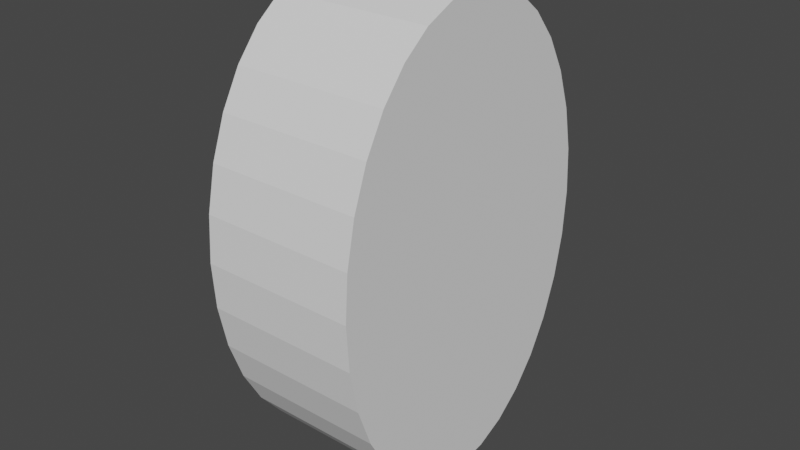# Source: ellipse.blend  (saved by Blender 2.92.15; exported with 4.5.12 LTS)
import bpy
from mathutils import Matrix  # noqa: F401  (used for matrix-valued properties, if any)

bpy.ops.wm.read_factory_settings(use_empty=True)
scene = bpy.context.scene
scene.name = 'Scene'

# ---- collections
col_collection = bpy.data.collections.new('Collection'); scene.collection.children.link(col_collection)

# ---- world
world_world = bpy.data.worlds.new('World'); scene.world = world_world
world_world.use_nodes = True; world_world.node_tree.nodes.clear()
_N = world_world.node_tree.nodes; _L = world_world.node_tree.links
n0 = _N.new('ShaderNodeOutputWorld'); n0.name = 'World Output'; n0.location = (300, 300)
n1 = _N.new('ShaderNodeBackground'); n1.name = 'Background'; n1.location = (10, 300)
n1.inputs[0].default_value = (0.05088, 0.05088, 0.05088, 1.0)
_L.new(n1.outputs[0], n0.inputs[0])
n0.is_active_output = True
world_world.color = (0.05088, 0.05088, 0.05088)
world_world.use_sun_shadow = False
world_world.sun_shadow_jitter_overblur = 0.0

# ---- meshes
me_circle = bpy.data.meshes.new('Circle')
me_circle.from_pydata([(6.563e-09, 0.05097, -0.025), (-0.01463, 0.04999, -0.025), (-0.0287, 0.04709, -0.025), (-0.04167, 0.04238, -0.025), (-0.05303, 0.03604, -0.025), (-0.06236, 0.02831, -0.025), (-0.06929, 0.0195, -0.025), (-0.07356, 0.009943, -0.025), (-0.075, -1.069e-08, -0.025), (-0.07356, -0.009943, -0.025), (-0.06929, -0.0195, -0.025), (-0.06236, -0.02831, -0.025), (-0.05303, -0.03604, -0.025), (-0.04167, -0.04238, -0.025), (-0.0287, -0.04709, -0.025), (-0.01463, -0.04999, -0.025), (3.1e-08, -0.05097, -0.025), (0.01463, -0.04999, -0.025), (0.0287, -0.04709, -0.025), (0.04167, -0.04238, -0.025), (0.05303, -0.03604, -0.025), (0.06236, -0.02831, -0.025), (0.06929, -0.0195, -0.025), (0.07356, -0.009943, -0.025), (0.075, 3.467e-08, -0.025), (0.07356, 0.009943, -0.025), (0.06929, 0.0195, -0.025), (0.06236, 0.02831, -0.025), (0.05303, 0.03604, -0.025), (0.04167, 0.04238, -0.025), (0.0287, 0.04709, -0.025), (0.01463, 0.04999, -0.025), (6.563e-09, 0.05097, 0.025), (-0.01463, 0.04999, 0.025), (-0.0287, 0.04709, 0.025), (-0.04167, 0.04238, 0.025), (-0.05303, 0.03604, 0.025), (-0.06236, 0.02831, 0.025), (-0.06929, 0.0195, 0.025), (-0.07356, 0.009943, 0.025), (-0.075, -1.069e-08, 0.025), (-0.07356, -0.009943, 0.025), (-0.06929, -0.0195, 0.025), (-0.06236, -0.02831, 0.025), (-0.05303, -0.03604, 0.025), (-0.04167, -0.04238, 0.025), (-0.0287, -0.04709, 0.025), (-0.01463, -0.04999, 0.025), (3.1e-08, -0.05097, 0.025), (0.01463, -0.04999, 0.025), (0.0287, -0.04709, 0.025), (0.04167, -0.04238, 0.025), (0.05303, -0.03604, 0.025), (0.06236, -0.02831, 0.025), (0.06929, -0.0195, 0.025), (0.07356, -0.009943, 0.025), (0.075, 3.467e-08, 0.025), (0.07356, 0.009943, 0.025), (0.06929, 0.0195, 0.025), (0.06236, 0.02831, 0.025), (0.05303, 0.03604, 0.025), (0.04167, 0.04238, 0.025), (0.0287, 0.04709, 0.025), (0.01463, 0.04999, 0.025)], [], [(1, 0, 31, 30, 29, 28, 27, 26, 25, 24, 23, 22, 21, 20, 19, 18, 17, 16, 15, 14, 13, 12, 11, 10, 9, 8, 7, 6, 5, 4, 3, 2), (33, 34, 35, 36, 37, 38, 39, 40, 41, 42, 43, 44, 45, 46, 47, 48, 49, 50, 51, 52, 53, 54, 55, 56, 57, 58, 59, 60, 61, 62, 63, 32), (10, 11, 43, 42), (24, 25, 57, 56), (11, 12, 44, 43), (25, 26, 58, 57), (12, 13, 45, 44), (26, 27, 59, 58), (13, 14, 46, 45), (0, 1, 33, 32), (27, 28, 60, 59), (14, 15, 47, 46), (1, 2, 34, 33), (28, 29, 61, 60), (15, 16, 48, 47), (2, 3, 35, 34), (29, 30, 62, 61), (16, 17, 49, 48), (3, 4, 36, 35), (30, 31, 63, 62), (17, 18, 50, 49), (4, 5, 37, 36), (31, 0, 32, 63), (18, 19, 51, 50), (5, 6, 38, 37), (19, 20, 52, 51), (6, 7, 39, 38), (20, 21, 53, 52), (7, 8, 40, 39), (21, 22, 54, 53), (8, 9, 41, 40), (22, 23, 55, 54), (9, 10, 42, 41), (23, 24, 56, 55)])
_uv = me_circle.uv_layers.new(name='UVMap')
_uv.uv.foreach_set('vector', [0.0, 0.0, 0.0, 0.0, 0.0, 0.0, 0.0, 0.0, 0.0, 0.0, 0.0, 0.0, 0.0, 0.0, 0.0, 0.0, 0.0, 0.0, 0.0, 0.0, 0.0, 0.0, 0.0, 0.0, 0.0, 0.0, 0.0, 0.0, 0.0, 0.0, 0.0, 0.0, 0.0, 0.0, 0.0, 0.0, 0.0, 0.0, 0.0, 0.0, 0.0, 0.0, 0.0, 0.0, 0.0, 0.0, 0.0, 0.0, 0.0, 0.0, 0.0, 0.0, 0.0, 0.0, 0.0, 0.0, 0.0, 0.0, 0.0, 0.0, 0.0, 0.0, 0.0, 0.0, 0.0, 0.0, 0.0, 0.0, 0.0, 0.0, 0.0, 0.0, 0.0, 0.0, 0.0, 0.0, 0.0, 0.0, 0.0, 0.0, 0.0, 0.0, 0.0, 0.0, 0.0, 0.0, 0.0, 0.0, 0.0, 0.0, 0.0, 0.0, 0.0, 0.0, 0.0, 0.0, 0.0, 0.0, 0.0, 0.0, 0.0, 0.0, 0.0, 0.0, 0.0, 0.0, 0.0, 0.0, 0.0, 0.0, 0.0, 0.0, 0.0, 0.0, 0.0, 0.0, 0.0, 0.0, 0.0, 0.0, 0.0, 0.0, 0.0, 0.0, 0.0, 0.0, 0.0, 0.0, 0.0, 0.0, 0.0, 0.0, 0.0, 0.0, 0.0, 0.0, 0.0, 0.0, 0.0, 0.0, 0.0, 0.0, 0.0, 0.0, 0.0, 0.0, 0.0, 0.0, 0.0, 0.0, 0.0, 0.0, 0.0, 0.0, 0.0, 0.0, 0.0, 0.0, 0.0, 0.0, 0.0, 0.0, 0.0, 0.0, 0.0, 0.0, 0.0, 0.0, 0.0, 0.0, 0.0, 0.0, 0.0, 0.0, 0.0, 0.0, 0.0, 0.0, 0.0, 0.0, 0.0, 0.0, 0.0, 0.0, 0.0, 0.0, 0.0, 0.0, 0.0, 0.0, 0.0, 0.0, 0.0, 0.0, 0.0, 0.0, 0.0, 0.0, 0.0, 0.0, 0.0, 0.0, 0.0, 0.0, 0.0, 0.0, 0.0, 0.0, 0.0, 0.0, 0.0, 0.0, 0.0, 0.0, 0.0, 0.0, 0.0, 0.0, 0.0, 0.0, 0.0, 0.0, 0.0, 0.0, 0.0, 0.0, 0.0, 0.0, 0.0, 0.0, 0.0, 0.0, 0.0, 0.0, 0.0, 0.0, 0.0, 0.0, 0.0, 0.0, 0.0, 0.0, 0.0, 0.0, 0.0, 0.0, 0.0, 0.0, 0.0, 0.0, 0.0, 0.0, 0.0, 0.0, 0.0, 0.0, 0.0, 0.0, 0.0, 0.0, 0.0, 0.0, 0.0, 0.0, 0.0, 0.0, 0.0, 0.0, 0.0, 0.0, 0.0, 0.0, 0.0, 0.0, 0.0, 0.0, 0.0, 0.0, 0.0, 0.0, 0.0, 0.0, 0.0, 0.0, 0.0, 0.0, 0.0, 0.0, 0.0, 0.0, 0.0, 0.0, 0.0, 0.0, 0.0, 0.0, 0.0, 0.0, 0.0, 0.0, 0.0, 0.0, 0.0, 0.0, 0.0, 0.0, 0.0, 0.0, 0.0, 0.0, 0.0, 0.0, 0.0, 0.0, 0.0, 0.0, 0.0, 0.0, 0.0, 0.0, 0.0, 0.0, 0.0, 0.0, 0.0, 0.0, 0.0, 0.0, 0.0, 0.0, 0.0, 0.0, 0.0, 0.0, 0.0, 0.0, 0.0, 0.0, 0.0, 0.0, 0.0, 0.0, 0.0, 0.0, 0.0, 0.0, 0.0, 0.0, 0.0, 0.0, 0.0, 0.0, 0.0, 0.0, 0.0, 0.0, 0.0, 0.0, 0.0, 0.0, 0.0, 0.0, 0.0, 0.0, 0.0, 0.0, 0.0, 0.0, 0.0, 0.0, 0.0, 0.0, 0.0, 0.0, 0.0, 0.0, 0.0, 0.0, 0.0, 0.0, 0.0, 0.0, 0.0, 0.0])
me_circle.use_remesh_fix_poles = True
me_circle.use_remesh_preserve_attributes = False
me_circle.use_mirror_vertex_groups = False
me_circle.update()

# ---- objects
ob_ellipse = bpy.data.objects.new('ellipse', me_circle)

# ---- transforms, parenting, visibility, modifiers, constraints
ob_ellipse.location = (0.0, 0.0, 0.0)
ob_ellipse.rotation_euler = (0.0, 1.571, 0.0)
ob_ellipse.lineart.crease_threshold = 0.0

# ---- collection membership
col_collection.objects.link(ob_ellipse)

# ---- scene / render settings (as saved in the file)
scene.frame_start = 1; scene.frame_end = 250; scene.frame_set(1)
scene.render.engine = 'BLENDER_EEVEE_NEXT'
scene.cycles.use_denoising = False
scene.cycles.samples = 128
scene.cycles.sampling_pattern = 'TABULATED_SOBOL'
scene.cycles.use_adaptive_sampling = False
scene.cycles.use_light_tree = False
scene.view_settings.view_transform = 'Filmic'
bpy.context.view_layer.update()

# ---- added for rendering (the .blend has no active camera and no usable light): camera, sun
cam_auto = bpy.data.cameras.new('AutoCamera')
cam_auto.lens = 50.0
cam_auto.sensor_width = 36.0
cam_auto.clip_end = 1000.0
ob_auto_camera = bpy.data.objects.new('AutoCamera', cam_auto)
scene.collection.objects.link(ob_auto_camera)
ob_auto_camera.location = (0.185045, -0.222054, 0.148036)
ob_auto_camera.rotation_euler = (1.09748, -7.21219e-08, 0.694738)
scene.camera = ob_auto_camera
light_auto_sun = bpy.data.lights.new('AutoSun', 'SUN')
light_auto_sun.energy = 3.0
light_auto_sun.angle = 0.0523599
ob_auto_sun = bpy.data.objects.new('AutoSun', light_auto_sun)
scene.collection.objects.link(ob_auto_sun)
ob_auto_sun.rotation_euler = (0.872665, 0.174533, 0.523599)
bpy.context.view_layer.update()
